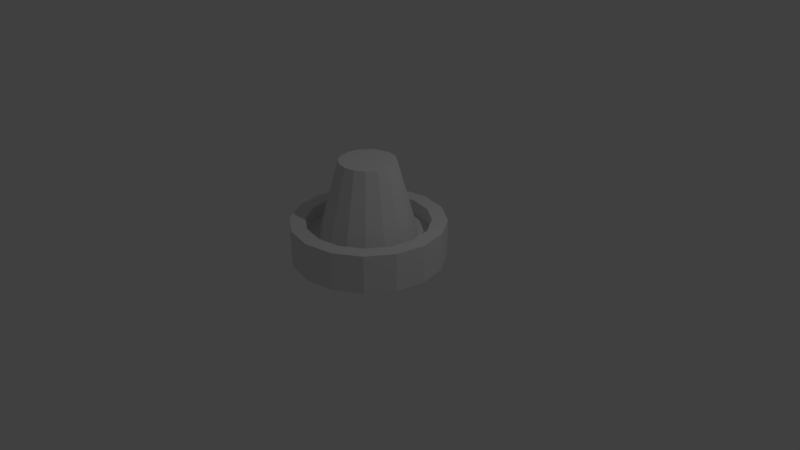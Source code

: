 # Source: Socket.blend  (saved by Blender 2.79.0; exported with 4.5.12 LTS)
import bpy
from mathutils import Matrix  # noqa: F401  (used for matrix-valued properties, if any)

bpy.ops.wm.read_factory_settings(use_empty=True)
scene = bpy.context.scene
scene.name = 'Scene'

# ---- collections
col_collection_1 = bpy.data.collections.new('Collection 1'); scene.collection.children.link(col_collection_1)

# ---- world
world_world = bpy.data.worlds.new('World'); scene.world = world_world
world_world.color = (0.05088, 0.05088, 0.05088)
world_world.use_sun_shadow = False
world_world.sun_shadow_jitter_overblur = 0.0
world_world.cycles.sampling_method = 'MANUAL'

# ---- cameras
cam_camera = bpy.data.cameras.new('Camera')
cam_camera.clip_end = 100.0
cam_camera.lens = 35.0
cam_camera.sensor_width = 32.0
cam_camera.sensor_height = 18.0
cam_camera.ortho_scale = 7.314
cam_camera.dof.focus_distance = 0.0
cam_camera.dof.aperture_fstop = 128.0

# ---- lights
light_lamp = bpy.data.lights.new('Lamp', 'POINT')
light_lamp.transmission_factor = 0.0
light_lamp.cutoff_distance = 30.0
light_lamp.energy = 100.0
light_lamp.shadow_buffer_clip_start = 1.001
light_lamp.shadow_soft_size = 0.1
light_lamp.shadow_maximum_resolution = 0.006
light_lamp.use_absolute_resolution = True

# ---- meshes
me_cylinder = bpy.data.meshes.new('Cylinder')
me_cylinder.from_pydata([(0.0, 1.0, 0.0), (0.0, 1.0, 0.5), (0.3827, 0.9239, 0.0), (0.3827, 0.9239, 0.5), (0.7071, 0.7071, 0.0), (0.7071, 0.7071, 0.5), (0.9239, 0.3827, 0.0), (0.9239, 0.3827, 0.5), (1.0, -4.371e-08, 0.0), (1.0, -4.371e-08, 0.5), (0.9239, -0.3827, 0.0), (0.9239, -0.3827, 0.5), (0.7071, -0.7071, 0.0), (0.7071, -0.7071, 0.5), (0.3827, -0.9239, 0.0), (0.3827, -0.9239, 0.5), (1.51e-07, -1.0, 0.0), (1.51e-07, -1.0, 0.5), (-0.3827, -0.9239, 0.0), (-0.3827, -0.9239, 0.5), (-0.7071, -0.7071, 0.0), (-0.7071, -0.7071, 0.5), (-0.9239, -0.3827, 0.0), (-0.9239, -0.3827, 0.5), (-1.0, 1.192e-08, 0.0), (-1.0, 1.192e-08, 0.5), (-0.9239, 0.3827, 0.0), (-0.9239, 0.3827, 0.5), (-0.7071, 0.7071, 0.0), (-0.7071, 0.7071, 0.5), (-0.3827, 0.9239, 0.0), (-0.3827, 0.9239, 0.5), (7.451e-09, 0.8, 0.5), (0.3061, 0.7391, 0.5), (0.5657, 0.5657, 0.5), (0.7391, 0.3061, 0.5), (0.8, -3.273e-08, 0.5), (0.7391, -0.3061, 0.5), (0.5657, -0.5657, 0.5), (0.3061, -0.7391, 0.5), (1.282e-07, -0.8, 0.5), (-0.3061, -0.7391, 0.5), (-0.5657, -0.5657, 0.5), (-0.7391, -0.3061, 0.5), (-0.8, 1.178e-08, 0.5), (-0.7391, 0.3061, 0.5), (-0.5657, 0.5657, 0.5), (-0.3061, 0.7391, 0.5), (1.506e-08, 0.8, 0.3), (0.3061, 0.7391, 0.3), (0.5657, 0.5657, 0.3), (0.7391, 0.3061, 0.3), (0.8, -3.273e-08, 0.3), (0.7391, -0.3061, 0.3), (0.5657, -0.5657, 0.3), (0.3061, -0.7391, 0.3), (1.359e-07, -0.8, 0.3), (-0.3061, -0.7391, 0.3), (-0.5657, -0.5657, 0.3), (-0.7391, -0.3061, 0.3), (-0.8, 1.178e-08, 0.3), (-0.7391, 0.3061, 0.3), (-0.5657, 0.5657, 0.3), (-0.3061, 0.7391, 0.3), (2.471e-08, 0.64, 0.3), (0.2449, 0.5913, 0.3), (0.4525, 0.4525, 0.3), (0.5913, 0.2449, 0.3), (0.64, -2.768e-08, 0.3), (0.5913, -0.2449, 0.3), (0.4525, -0.4525, 0.3), (0.2449, -0.5913, 0.3), (1.213e-07, -0.64, 0.3), (-0.2449, -0.5913, 0.3), (-0.4525, -0.4525, 0.3), (-0.5913, -0.2449, 0.3), (-0.64, 7.93e-09, 0.3), (-0.5913, 0.2449, 0.3), (-0.4525, 0.4525, 0.3), (-0.2449, 0.5913, 0.3), (6.469e-08, 0.3648, 1.3), (0.1396, 0.3371, 1.3), (0.258, 0.258, 1.3), (0.3371, 0.1396, 1.3), (0.3648, -1.738e-08, 1.3), (0.3371, -0.1396, 1.3), (0.258, -0.258, 1.3), (0.1396, -0.3371, 1.3), (1.198e-07, -0.3648, 1.3), (-0.1396, -0.3371, 1.3), (-0.258, -0.258, 1.3), (-0.3371, -0.1396, 1.3), (-0.3648, 2.919e-09, 1.3), (-0.3371, 0.1396, 1.3), (-0.258, 0.258, 1.3), (-0.1396, 0.3371, 1.3)], [], [(0, 1, 3, 2), (2, 3, 5, 4), (4, 5, 7, 6), (6, 7, 9, 8), (8, 9, 11, 10), (10, 11, 13, 12), (12, 13, 15, 14), (14, 15, 17, 16), (16, 17, 19, 18), (18, 19, 21, 20), (20, 21, 23, 22), (22, 23, 25, 24), (24, 25, 27, 26), (26, 27, 29, 28), (15, 13, 38, 39), (28, 29, 31, 30), (30, 31, 1, 0), (0, 2, 4, 6, 8, 10, 12, 14, 16, 18, 20, 22, 24, 26, 28, 30), (42, 41, 57, 58), (25, 23, 43, 44), (11, 9, 36, 37), (21, 19, 41, 42), (31, 29, 46, 47), (7, 5, 34, 35), (17, 15, 39, 40), (3, 1, 32, 33), (27, 25, 44, 45), (13, 11, 37, 38), (23, 21, 42, 43), (1, 31, 47, 32), (9, 7, 35, 36), (19, 17, 40, 41), (29, 27, 45, 46), (5, 3, 33, 34), (63, 62, 78, 79), (35, 34, 50, 51), (43, 42, 58, 59), (36, 35, 51, 52), (44, 43, 59, 60), (37, 36, 52, 53), (45, 44, 60, 61), (38, 37, 53, 54), (46, 45, 61, 62), (39, 38, 54, 55), (47, 46, 62, 63), (40, 39, 55, 56), (33, 32, 48, 49), (32, 47, 63, 48), (41, 40, 56, 57), (34, 33, 49, 50), (77, 76, 92, 93), (56, 55, 71, 72), (49, 48, 64, 65), (48, 63, 79, 64), (57, 56, 72, 73), (50, 49, 65, 66), (58, 57, 73, 74), (51, 50, 66, 67), (59, 58, 74, 75), (52, 51, 67, 68), (60, 59, 75, 76), (53, 52, 68, 69), (61, 60, 76, 77), (54, 53, 69, 70), (62, 61, 77, 78), (55, 54, 70, 71), (81, 80, 95, 94, 93, 92, 91, 90, 89, 88, 87, 86, 85, 84, 83, 82), (70, 69, 85, 86), (78, 77, 93, 94), (71, 70, 86, 87), (79, 78, 94, 95), (72, 71, 87, 88), (65, 64, 80, 81), (64, 79, 95, 80), (73, 72, 88, 89), (66, 65, 81, 82), (74, 73, 89, 90), (67, 66, 82, 83), (75, 74, 90, 91), (68, 67, 83, 84), (76, 75, 91, 92), (69, 68, 84, 85)])
me_cylinder.use_remesh_preserve_volume = False
me_cylinder.use_remesh_preserve_attributes = False
me_cylinder.use_mirror_vertex_groups = False
me_cylinder.update()

# ---- objects
ob_cylinder = bpy.data.objects.new('Cylinder', me_cylinder)
ob_lamp = bpy.data.objects.new('Lamp', light_lamp)
ob_camera = bpy.data.objects.new('Camera', cam_camera)

# ---- transforms, parenting, visibility, modifiers, constraints
ob_cylinder.location = (0.0, 0.0, 0.0)
ob_cylinder.lineart.crease_threshold = 0.0
ob_lamp.location = (4.076, 1.005, 5.904)
ob_lamp.rotation_euler = (0.6503, 0.05522, 1.866)
ob_lamp.lock_rotations_4d = False
ob_lamp.empty_display_type = 'ARROWS'
ob_lamp.color = (0.0, 0.0, 0.0, 0.0)
ob_lamp.lineart.crease_threshold = 0.0
ob_camera.location = (7.481, -6.508, 5.344)
ob_camera.rotation_euler = (1.109, 0.0, 0.8149)
ob_camera.lock_rotations_4d = False
ob_camera.empty_display_type = 'ARROWS'
ob_camera.color = (0.0, 0.0, 0.0, 0.0)
ob_camera.display_type = 'WIRE'
ob_camera.lineart.crease_threshold = 0.0

# ---- collection membership
col_collection_1.objects.link(ob_cylinder)
col_collection_1.objects.link(ob_lamp)
col_collection_1.objects.link(ob_camera)

# ---- scene / render settings (as saved in the file)
scene.camera = ob_camera
scene.frame_start = 1; scene.frame_end = 250; scene.frame_set(1)
scene.render.engine = 'BLENDER_EEVEE_NEXT'
scene.render.resolution_percentage = 50
scene.render.dither_intensity = 0.0
scene.cycles.use_denoising = False
scene.cycles.samples = 128
scene.cycles.sampling_pattern = 'TABULATED_SOBOL'
scene.cycles.use_adaptive_sampling = False
scene.cycles.use_light_tree = False
scene.cycles.blur_glossy = 0.0
scene.cycles.sample_clamp_indirect = 0.0
scene.view_settings.view_transform = 'Standard'
bpy.context.view_layer.update()
